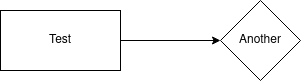

The diagram above was exported from draw.io. Its source (the exported page's mxGraphModel, read from the mxfile embedded in the PNG):
<mxGraphModel dx="1309" dy="1017" grid="1" gridSize="10" guides="1" tooltips="1" connect="1" arrows="1" fold="1" page="1" pageScale="1" pageWidth="827" pageHeight="1169" math="0" shadow="0">
  <root>
    <mxCell id="0" />
    <mxCell id="1" parent="0" />
    <mxCell id="p6QeW58sFyW3Z1_NhLVu-3" value="" style="edgeStyle=orthogonalEdgeStyle;rounded=0;orthogonalLoop=1;jettySize=auto;html=1;" parent="1" source="p6QeW58sFyW3Z1_NhLVu-1" target="p6QeW58sFyW3Z1_NhLVu-2" edge="1">
      <mxGeometry relative="1" as="geometry" />
    </mxCell>
    <mxCell id="p6QeW58sFyW3Z1_NhLVu-1" value="Test" style="rounded=0;whiteSpace=wrap;html=1;" parent="1" vertex="1">
      <mxGeometry x="130" y="100" width="120" height="60" as="geometry" />
    </mxCell>
    <mxCell id="p6QeW58sFyW3Z1_NhLVu-2" value="Another" style="rhombus;whiteSpace=wrap;html=1;rounded=0;" parent="1" vertex="1">
      <mxGeometry x="350" y="90" width="80" height="80" as="geometry" />
    </mxCell>
  </root>
</mxGraphModel>